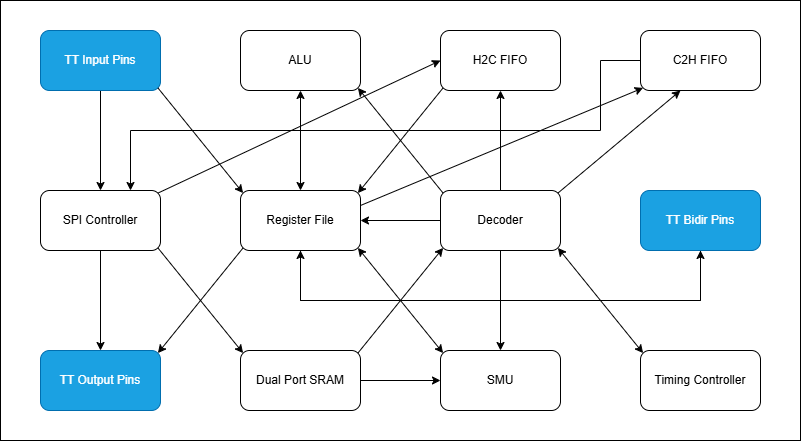

The diagram above was exported from draw.io. Its source (the exported page's mxGraphModel, read from the mxfile embedded in the PNG):
<mxGraphModel dx="1022" dy="611" grid="1" gridSize="10" guides="1" tooltips="1" connect="1" arrows="1" fold="1" page="1" pageScale="1" pageWidth="850" pageHeight="1100" math="0" shadow="0">
  <root>
    <mxCell id="0" />
    <mxCell id="1" parent="0" />
    <mxCell id="xQp6_taas5UsXRxZiS0r-51" parent="1" style="rounded=0;whiteSpace=wrap;html=1;fillColor=light-dark(#FFFFFF,#5B5B5B);" value="" vertex="1">
      <mxGeometry height="440" width="800" x="40" y="40" as="geometry" />
    </mxCell>
    <mxCell id="xQp6_taas5UsXRxZiS0r-27" edge="1" parent="1" source="xQp6_taas5UsXRxZiS0r-1" style="edgeStyle=orthogonalEdgeStyle;rounded=0;orthogonalLoop=1;jettySize=auto;html=1;entryX=0;entryY=0.5;entryDx=0;entryDy=0;defaultLabelBackgroundColor=page;" target="xQp6_taas5UsXRxZiS0r-9">
      <mxGeometry relative="1" as="geometry" />
    </mxCell>
    <mxCell id="xQp6_taas5UsXRxZiS0r-1" parent="1" style="rounded=1;whiteSpace=wrap;html=1;roundedPerimeter=1;" value="Dual Port SRAM" vertex="1">
      <mxGeometry height="60" width="120" x="280" y="390" as="geometry" />
    </mxCell>
    <mxCell id="xQp6_taas5UsXRxZiS0r-2" parent="1" style="rounded=1;whiteSpace=wrap;html=1;roundedPerimeter=1;" value="H2C FIFO" vertex="1">
      <mxGeometry height="60" width="120" x="480" y="70" as="geometry" />
    </mxCell>
    <mxCell id="xQp6_taas5UsXRxZiS0r-45" edge="1" parent="1" source="xQp6_taas5UsXRxZiS0r-3" style="edgeStyle=orthogonalEdgeStyle;rounded=0;orthogonalLoop=1;jettySize=auto;html=1;entryX=0.75;entryY=0;entryDx=0;entryDy=0;defaultLabelBackgroundColor=page;" target="xQp6_taas5UsXRxZiS0r-4">
      <mxGeometry relative="1" x="-0.0462" as="geometry">
        <Array as="points">
          <mxPoint x="640" y="100" />
          <mxPoint x="640" y="170" />
          <mxPoint x="170" y="170" />
        </Array>
      </mxGeometry>
    </mxCell>
    <mxCell id="xQp6_taas5UsXRxZiS0r-3" parent="1" style="rounded=1;whiteSpace=wrap;html=1;roundedPerimeter=1;" value="C2H FIFO" vertex="1">
      <mxGeometry height="60" width="120" x="680" y="70" as="geometry" />
    </mxCell>
    <mxCell id="xQp6_taas5UsXRxZiS0r-15" edge="1" parent="1" source="xQp6_taas5UsXRxZiS0r-4" style="edgeStyle=orthogonalEdgeStyle;rounded=0;orthogonalLoop=1;jettySize=auto;html=1;entryX=0.5;entryY=0;entryDx=0;entryDy=0;defaultLabelBackgroundColor=page;" target="xQp6_taas5UsXRxZiS0r-12">
      <mxGeometry relative="1" as="geometry" />
    </mxCell>
    <mxCell id="xQp6_taas5UsXRxZiS0r-4" parent="1" style="rounded=1;whiteSpace=wrap;html=1;roundedPerimeter=1;" value="SPI Controller" vertex="1">
      <mxGeometry height="60" width="120" x="80" y="230" as="geometry" />
    </mxCell>
    <mxCell id="xQp6_taas5UsXRxZiS0r-25" edge="1" parent="1" source="xQp6_taas5UsXRxZiS0r-5" style="edgeStyle=orthogonalEdgeStyle;rounded=0;orthogonalLoop=1;jettySize=auto;html=1;entryX=1;entryY=0.5;entryDx=0;entryDy=0;defaultLabelBackgroundColor=page;" target="xQp6_taas5UsXRxZiS0r-7">
      <mxGeometry relative="1" as="geometry" />
    </mxCell>
    <mxCell id="xQp6_taas5UsXRxZiS0r-26" edge="1" parent="1" source="xQp6_taas5UsXRxZiS0r-5" style="edgeStyle=orthogonalEdgeStyle;rounded=0;orthogonalLoop=1;jettySize=auto;html=1;entryX=0.5;entryY=0;entryDx=0;entryDy=0;defaultLabelBackgroundColor=page;" target="xQp6_taas5UsXRxZiS0r-9">
      <mxGeometry relative="1" as="geometry" />
    </mxCell>
    <mxCell id="xQp6_taas5UsXRxZiS0r-40" edge="1" parent="1" source="xQp6_taas5UsXRxZiS0r-5" style="edgeStyle=orthogonalEdgeStyle;rounded=0;orthogonalLoop=1;jettySize=auto;html=1;entryX=0.5;entryY=1;entryDx=0;entryDy=0;defaultLabelBackgroundColor=page;" target="xQp6_taas5UsXRxZiS0r-2">
      <mxGeometry relative="1" as="geometry" />
    </mxCell>
    <mxCell id="xQp6_taas5UsXRxZiS0r-5" parent="1" style="rounded=1;whiteSpace=wrap;html=1;roundedPerimeter=1;" value="Decoder" vertex="1">
      <mxGeometry height="60" width="120" x="480" y="230" as="geometry" />
    </mxCell>
    <mxCell id="xQp6_taas5UsXRxZiS0r-6" parent="1" style="rounded=1;whiteSpace=wrap;html=1;roundedPerimeter=1;" value="ALU" vertex="1">
      <mxGeometry height="60" width="120" x="280" y="70" as="geometry" />
    </mxCell>
    <mxCell id="xQp6_taas5UsXRxZiS0r-48" edge="1" parent="1" source="xQp6_taas5UsXRxZiS0r-7" style="edgeStyle=orthogonalEdgeStyle;rounded=0;orthogonalLoop=1;jettySize=auto;html=1;entryX=0.5;entryY=1;entryDx=0;entryDy=0;defaultLabelBackgroundColor=page;" target="xQp6_taas5UsXRxZiS0r-10">
      <mxGeometry relative="1" x="0.1087" as="geometry">
        <Array as="points">
          <mxPoint x="340" y="340" />
          <mxPoint x="740" y="340" />
        </Array>
      </mxGeometry>
    </mxCell>
    <mxCell id="xQp6_taas5UsXRxZiS0r-7" parent="1" style="rounded=1;whiteSpace=wrap;html=1;roundedPerimeter=1;" value="Register File" vertex="1">
      <mxGeometry height="60" width="120" x="280" y="230" as="geometry" />
    </mxCell>
    <mxCell id="xQp6_taas5UsXRxZiS0r-8" parent="1" style="rounded=1;whiteSpace=wrap;html=1;roundedPerimeter=1;" value="Timing Controller" vertex="1">
      <mxGeometry height="60" width="120" x="680" y="390" as="geometry" />
    </mxCell>
    <mxCell id="xQp6_taas5UsXRxZiS0r-9" parent="1" style="rounded=1;whiteSpace=wrap;html=1;roundedPerimeter=1;" value="SMU" vertex="1">
      <mxGeometry height="60" width="120" x="480" y="390" as="geometry" />
    </mxCell>
    <mxCell id="xQp6_taas5UsXRxZiS0r-50" edge="1" parent="1" source="xQp6_taas5UsXRxZiS0r-10" style="edgeStyle=orthogonalEdgeStyle;rounded=0;orthogonalLoop=1;jettySize=auto;html=1;entryX=0.5;entryY=1;entryDx=0;entryDy=0;defaultLabelBackgroundColor=page;" target="xQp6_taas5UsXRxZiS0r-7">
      <mxGeometry relative="1" x="0.1087" as="geometry">
        <Array as="points">
          <mxPoint x="740" y="340" />
          <mxPoint x="340" y="340" />
        </Array>
      </mxGeometry>
    </mxCell>
    <mxCell id="xQp6_taas5UsXRxZiS0r-10" parent="1" style="rounded=1;whiteSpace=wrap;html=1;roundedPerimeter=1;fillColor=#1ba1e2;strokeColor=#006EAF;fontColor=#ffffff;" value="TT Bidir Pins" vertex="1">
      <mxGeometry height="60" width="120" x="680" y="230" as="geometry" />
    </mxCell>
    <mxCell id="xQp6_taas5UsXRxZiS0r-13" edge="1" parent="1" source="xQp6_taas5UsXRxZiS0r-11" style="edgeStyle=orthogonalEdgeStyle;rounded=0;orthogonalLoop=1;jettySize=auto;html=1;entryX=0.5;entryY=0;entryDx=0;entryDy=0;defaultLabelBackgroundColor=page;" target="xQp6_taas5UsXRxZiS0r-4">
      <mxGeometry relative="1" as="geometry" />
    </mxCell>
    <mxCell id="xQp6_taas5UsXRxZiS0r-11" parent="1" style="rounded=1;whiteSpace=wrap;html=1;roundedPerimeter=1;fillColor=#1ba1e2;strokeColor=#006EAF;fontColor=#ffffff;" value="TT Input Pins" vertex="1">
      <mxGeometry height="60" width="120" x="80" y="70" as="geometry" />
    </mxCell>
    <mxCell id="xQp6_taas5UsXRxZiS0r-12" parent="1" style="rounded=1;whiteSpace=wrap;html=1;roundedPerimeter=1;fillColor=#1ba1e2;strokeColor=#006EAF;fontColor=#ffffff;" value="TT Output Pins" vertex="1">
      <mxGeometry height="60" width="120" x="80" y="390" as="geometry" />
    </mxCell>
    <mxCell id="xQp6_taas5UsXRxZiS0r-17" edge="1" parent="1" source="xQp6_taas5UsXRxZiS0r-4" style="endArrow=classic;html=1;rounded=0;defaultLabelBackgroundColor=page;exitX=1;exitY=1;exitDx=0;exitDy=0;entryX=0;entryY=0;entryDx=0;entryDy=0;" target="xQp6_taas5UsXRxZiS0r-1" value="">
      <mxGeometry height="50" relative="1" width="50" as="geometry">
        <mxPoint x="400" y="350" as="sourcePoint" />
        <mxPoint x="450" y="300" as="targetPoint" />
      </mxGeometry>
    </mxCell>
    <mxCell id="xQp6_taas5UsXRxZiS0r-18" edge="1" parent="1" source="xQp6_taas5UsXRxZiS0r-11" style="endArrow=classic;html=1;rounded=0;defaultLabelBackgroundColor=page;exitX=1;exitY=1;exitDx=0;exitDy=0;entryX=0;entryY=0;entryDx=0;entryDy=0;" target="xQp6_taas5UsXRxZiS0r-7" value="">
      <mxGeometry height="50" relative="1" width="50" as="geometry">
        <mxPoint x="400" y="350" as="sourcePoint" />
        <mxPoint x="450" y="300" as="targetPoint" />
      </mxGeometry>
    </mxCell>
    <mxCell id="xQp6_taas5UsXRxZiS0r-19" edge="1" parent="1" source="xQp6_taas5UsXRxZiS0r-7" style="endArrow=classic;html=1;rounded=0;defaultLabelBackgroundColor=page;exitX=0;exitY=1;exitDx=0;exitDy=0;entryX=1;entryY=0;entryDx=0;entryDy=0;" target="xQp6_taas5UsXRxZiS0r-12" value="">
      <mxGeometry height="50" relative="1" width="50" as="geometry">
        <mxPoint x="400" y="350" as="sourcePoint" />
        <mxPoint x="270" y="470" as="targetPoint" />
      </mxGeometry>
    </mxCell>
    <mxCell id="xQp6_taas5UsXRxZiS0r-28" edge="1" parent="1" source="xQp6_taas5UsXRxZiS0r-1" style="endArrow=classic;html=1;rounded=0;defaultLabelBackgroundColor=page;entryX=0;entryY=1;entryDx=0;entryDy=0;exitX=1;exitY=0;exitDx=0;exitDy=0;" target="xQp6_taas5UsXRxZiS0r-5" value="">
      <mxGeometry height="50" relative="1" width="50" as="geometry">
        <mxPoint x="310" y="330" as="sourcePoint" />
        <mxPoint x="360" y="280" as="targetPoint" />
      </mxGeometry>
    </mxCell>
    <mxCell id="xQp6_taas5UsXRxZiS0r-30" edge="1" parent="1" source="xQp6_taas5UsXRxZiS0r-5" style="endArrow=classic;startArrow=classic;html=1;rounded=0;defaultLabelBackgroundColor=page;entryX=0;entryY=0;entryDx=0;entryDy=0;exitX=1;exitY=1;exitDx=0;exitDy=0;" target="xQp6_taas5UsXRxZiS0r-8" value="">
      <mxGeometry height="50" relative="1" width="50" as="geometry">
        <mxPoint x="560" y="430" as="sourcePoint" />
        <mxPoint x="610" y="380" as="targetPoint" />
      </mxGeometry>
    </mxCell>
    <mxCell id="xQp6_taas5UsXRxZiS0r-34" edge="1" parent="1" source="xQp6_taas5UsXRxZiS0r-7" style="endArrow=classic;startArrow=classic;html=1;rounded=0;defaultLabelBackgroundColor=page;entryX=0.5;entryY=1;entryDx=0;entryDy=0;exitX=0.5;exitY=0;exitDx=0;exitDy=0;" target="xQp6_taas5UsXRxZiS0r-6" value="">
      <mxGeometry height="50" relative="1" width="50" as="geometry">
        <mxPoint x="500" y="370" as="sourcePoint" />
        <mxPoint x="550" y="320" as="targetPoint" />
      </mxGeometry>
    </mxCell>
    <mxCell id="xQp6_taas5UsXRxZiS0r-35" edge="1" parent="1" source="xQp6_taas5UsXRxZiS0r-9" style="endArrow=classic;startArrow=classic;html=1;rounded=0;defaultLabelBackgroundColor=page;entryX=1;entryY=1;entryDx=0;entryDy=0;exitX=0;exitY=0;exitDx=0;exitDy=0;" target="xQp6_taas5UsXRxZiS0r-7" value="">
      <mxGeometry height="50" relative="1" width="50" as="geometry">
        <mxPoint x="500" y="370" as="sourcePoint" />
        <mxPoint x="550" y="320" as="targetPoint" />
      </mxGeometry>
    </mxCell>
    <mxCell id="xQp6_taas5UsXRxZiS0r-37" edge="1" parent="1" source="xQp6_taas5UsXRxZiS0r-4" style="endArrow=classic;html=1;rounded=0;defaultLabelBackgroundColor=page;exitX=1;exitY=0;exitDx=0;exitDy=0;entryX=0;entryY=0.5;entryDx=0;entryDy=0;" target="xQp6_taas5UsXRxZiS0r-2" value="">
      <mxGeometry height="50" relative="1" width="50" as="geometry">
        <mxPoint x="430" y="210" as="sourcePoint" />
        <mxPoint x="440" y="110" as="targetPoint" />
      </mxGeometry>
    </mxCell>
    <mxCell id="xQp6_taas5UsXRxZiS0r-39" edge="1" parent="1" source="xQp6_taas5UsXRxZiS0r-2" style="endArrow=classic;html=1;rounded=0;defaultLabelBackgroundColor=page;exitX=0;exitY=1;exitDx=0;exitDy=0;entryX=1;entryY=0;entryDx=0;entryDy=0;" target="xQp6_taas5UsXRxZiS0r-7" value="">
      <mxGeometry height="50" relative="1" width="50" as="geometry">
        <mxPoint x="430" y="210" as="sourcePoint" />
        <mxPoint x="480" y="160" as="targetPoint" />
      </mxGeometry>
    </mxCell>
    <mxCell id="xQp6_taas5UsXRxZiS0r-41" edge="1" parent="1" source="xQp6_taas5UsXRxZiS0r-5" style="endArrow=classic;html=1;rounded=0;defaultLabelBackgroundColor=page;entryX=1;entryY=1;entryDx=0;entryDy=0;exitX=0;exitY=0;exitDx=0;exitDy=0;" target="xQp6_taas5UsXRxZiS0r-6" value="">
      <mxGeometry height="50" relative="1" width="50" as="geometry">
        <mxPoint x="430" y="210" as="sourcePoint" />
        <mxPoint x="480" y="160" as="targetPoint" />
      </mxGeometry>
    </mxCell>
    <mxCell id="xQp6_taas5UsXRxZiS0r-44" edge="1" parent="1" source="xQp6_taas5UsXRxZiS0r-7" style="endArrow=classic;html=1;rounded=0;defaultLabelBackgroundColor=page;entryX=0;entryY=1;entryDx=0;entryDy=0;exitX=1;exitY=0.25;exitDx=0;exitDy=0;" target="xQp6_taas5UsXRxZiS0r-3" value="">
      <mxGeometry height="50" relative="1" width="50" as="geometry">
        <mxPoint x="430" y="210" as="sourcePoint" />
        <mxPoint x="480" y="160" as="targetPoint" />
      </mxGeometry>
    </mxCell>
    <mxCell id="xQp6_taas5UsXRxZiS0r-47" edge="1" parent="1" source="xQp6_taas5UsXRxZiS0r-5" style="endArrow=classic;html=1;rounded=0;defaultLabelBackgroundColor=page;exitX=1;exitY=0;exitDx=0;exitDy=0;" value="">
      <mxGeometry height="50" relative="1" width="50" as="geometry">
        <mxPoint x="550" y="260" as="sourcePoint" />
        <mxPoint x="720" y="130" as="targetPoint" />
      </mxGeometry>
    </mxCell>
  </root>
</mxGraphModel>